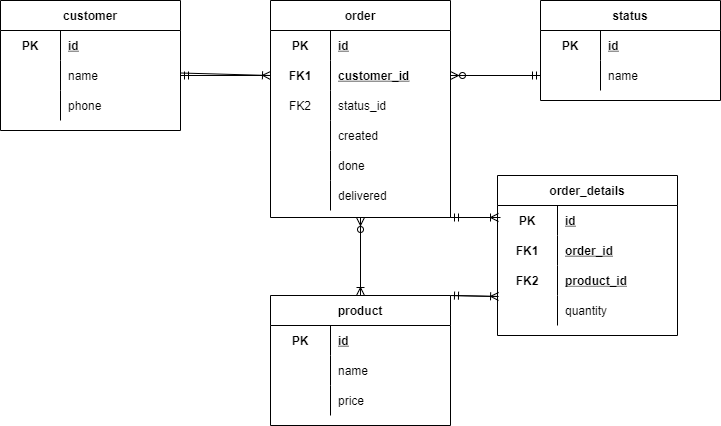

The diagram above was exported from draw.io. Its source (the exported page's mxGraphModel, read from the mxfile embedded in the PNG):
<mxGraphModel dx="601" dy="187" grid="0" gridSize="10" guides="1" tooltips="1" connect="1" arrows="1" fold="1" page="1" pageScale="1" pageWidth="850" pageHeight="1100" math="0" shadow="0">
  <root>
    <mxCell id="0" />
    <mxCell id="1" parent="0" />
    <mxCell id="2" value="customer" style="shape=table;startSize=30;container=1;collapsible=1;childLayout=tableLayout;fixedRows=1;rowLines=0;fontStyle=1;align=center;resizeLast=1;" parent="1" vertex="1">
      <mxGeometry x="60" y="65" width="180" height="130" as="geometry" />
    </mxCell>
    <mxCell id="3" value="" style="shape=partialRectangle;collapsible=0;dropTarget=0;pointerEvents=0;fillColor=none;top=0;left=0;bottom=0;right=0;points=[[0,0.5],[1,0.5]];portConstraint=eastwest;" parent="2" vertex="1">
      <mxGeometry y="30" width="180" height="30" as="geometry" />
    </mxCell>
    <mxCell id="4" value="PK" style="shape=partialRectangle;connectable=0;fillColor=none;top=0;left=0;bottom=0;right=0;fontStyle=1;overflow=hidden;" parent="3" vertex="1">
      <mxGeometry width="60" height="30" as="geometry">
        <mxRectangle width="60" height="30" as="alternateBounds" />
      </mxGeometry>
    </mxCell>
    <mxCell id="5" value="id" style="shape=partialRectangle;connectable=0;fillColor=none;top=0;left=0;bottom=0;right=0;align=left;spacingLeft=6;fontStyle=5;overflow=hidden;" parent="3" vertex="1">
      <mxGeometry x="60" width="120" height="30" as="geometry">
        <mxRectangle width="120" height="30" as="alternateBounds" />
      </mxGeometry>
    </mxCell>
    <mxCell id="9" value="" style="shape=partialRectangle;collapsible=0;dropTarget=0;pointerEvents=0;fillColor=none;top=0;left=0;bottom=0;right=0;points=[[0,0.5],[1,0.5]];portConstraint=eastwest;" parent="2" vertex="1">
      <mxGeometry y="60" width="180" height="30" as="geometry" />
    </mxCell>
    <mxCell id="10" value="" style="shape=partialRectangle;connectable=0;fillColor=none;top=0;left=0;bottom=0;right=0;editable=1;overflow=hidden;" parent="9" vertex="1">
      <mxGeometry width="60" height="30" as="geometry">
        <mxRectangle width="60" height="30" as="alternateBounds" />
      </mxGeometry>
    </mxCell>
    <mxCell id="11" value="name" style="shape=partialRectangle;connectable=0;fillColor=none;top=0;left=0;bottom=0;right=0;align=left;spacingLeft=6;overflow=hidden;" parent="9" vertex="1">
      <mxGeometry x="60" width="120" height="30" as="geometry">
        <mxRectangle width="120" height="30" as="alternateBounds" />
      </mxGeometry>
    </mxCell>
    <mxCell id="12" value="" style="shape=partialRectangle;collapsible=0;dropTarget=0;pointerEvents=0;fillColor=none;top=0;left=0;bottom=0;right=0;points=[[0,0.5],[1,0.5]];portConstraint=eastwest;" parent="2" vertex="1">
      <mxGeometry y="90" width="180" height="30" as="geometry" />
    </mxCell>
    <mxCell id="13" value="" style="shape=partialRectangle;connectable=0;fillColor=none;top=0;left=0;bottom=0;right=0;editable=1;overflow=hidden;" parent="12" vertex="1">
      <mxGeometry width="60" height="30" as="geometry">
        <mxRectangle width="60" height="30" as="alternateBounds" />
      </mxGeometry>
    </mxCell>
    <mxCell id="14" value="phone" style="shape=partialRectangle;connectable=0;fillColor=none;top=0;left=0;bottom=0;right=0;align=left;spacingLeft=6;overflow=hidden;" parent="12" vertex="1">
      <mxGeometry x="60" width="120" height="30" as="geometry">
        <mxRectangle width="120" height="30" as="alternateBounds" />
      </mxGeometry>
    </mxCell>
    <mxCell id="62" style="edgeStyle=none;html=1;endArrow=ERoneToMany;endFill=0;" parent="1" edge="1">
      <mxGeometry relative="1" as="geometry">
        <mxPoint x="420" y="330" as="targetPoint" />
        <mxPoint x="420" y="330" as="sourcePoint" />
      </mxGeometry>
    </mxCell>
    <mxCell id="74" style="edgeStyle=none;html=1;entryX=0.5;entryY=0;entryDx=0;entryDy=0;endArrow=ERoneToMany;endFill=0;" parent="1" source="15" target="48" edge="1">
      <mxGeometry relative="1" as="geometry" />
    </mxCell>
    <mxCell id="102" style="edgeStyle=none;html=1;exitX=1;exitY=1;exitDx=0;exitDy=0;endArrow=ERoneToMany;endFill=0;" edge="1" parent="1" source="15">
      <mxGeometry relative="1" as="geometry">
        <mxPoint x="558" y="282" as="targetPoint" />
      </mxGeometry>
    </mxCell>
    <mxCell id="15" value="order" style="shape=table;startSize=30;container=1;collapsible=1;childLayout=tableLayout;fixedRows=1;rowLines=0;fontStyle=1;align=center;resizeLast=1;" parent="1" vertex="1">
      <mxGeometry x="330" y="65" width="180" height="217" as="geometry" />
    </mxCell>
    <mxCell id="16" value="" style="shape=partialRectangle;collapsible=0;dropTarget=0;pointerEvents=0;fillColor=none;top=0;left=0;bottom=0;right=0;points=[[0,0.5],[1,0.5]];portConstraint=eastwest;" parent="15" vertex="1">
      <mxGeometry y="30" width="180" height="30" as="geometry" />
    </mxCell>
    <mxCell id="17" value="PK" style="shape=partialRectangle;connectable=0;fillColor=none;top=0;left=0;bottom=0;right=0;fontStyle=1;overflow=hidden;" parent="16" vertex="1">
      <mxGeometry width="60" height="30" as="geometry">
        <mxRectangle width="60" height="30" as="alternateBounds" />
      </mxGeometry>
    </mxCell>
    <mxCell id="18" value="id" style="shape=partialRectangle;connectable=0;fillColor=none;top=0;left=0;bottom=0;right=0;align=left;spacingLeft=6;fontStyle=5;overflow=hidden;" parent="16" vertex="1">
      <mxGeometry x="60" width="120" height="30" as="geometry">
        <mxRectangle width="120" height="30" as="alternateBounds" />
      </mxGeometry>
    </mxCell>
    <mxCell id="19" value="" style="shape=partialRectangle;collapsible=0;dropTarget=0;pointerEvents=0;fillColor=none;top=0;left=0;bottom=0;right=0;points=[[0,0.5],[1,0.5]];portConstraint=eastwest;" parent="15" vertex="1">
      <mxGeometry y="60" width="180" height="30" as="geometry" />
    </mxCell>
    <mxCell id="20" value="FK1" style="shape=partialRectangle;connectable=0;fillColor=none;top=0;left=0;bottom=0;right=0;fontStyle=1;overflow=hidden;" parent="19" vertex="1">
      <mxGeometry width="60" height="30" as="geometry">
        <mxRectangle width="60" height="30" as="alternateBounds" />
      </mxGeometry>
    </mxCell>
    <mxCell id="21" value="customer_id" style="shape=partialRectangle;connectable=0;fillColor=none;top=0;left=0;bottom=0;right=0;align=left;spacingLeft=6;fontStyle=5;overflow=hidden;" parent="19" vertex="1">
      <mxGeometry x="60" width="120" height="30" as="geometry">
        <mxRectangle width="120" height="30" as="alternateBounds" />
      </mxGeometry>
    </mxCell>
    <mxCell id="22" value="" style="shape=partialRectangle;collapsible=0;dropTarget=0;pointerEvents=0;fillColor=none;top=0;left=0;bottom=0;right=0;points=[[0,0.5],[1,0.5]];portConstraint=eastwest;" parent="15" vertex="1">
      <mxGeometry y="90" width="180" height="30" as="geometry" />
    </mxCell>
    <mxCell id="23" value="FK2" style="shape=partialRectangle;connectable=0;fillColor=none;top=0;left=0;bottom=0;right=0;editable=1;overflow=hidden;" parent="22" vertex="1">
      <mxGeometry width="60" height="30" as="geometry">
        <mxRectangle width="60" height="30" as="alternateBounds" />
      </mxGeometry>
    </mxCell>
    <mxCell id="24" value="status_id" style="shape=partialRectangle;connectable=0;fillColor=none;top=0;left=0;bottom=0;right=0;align=left;spacingLeft=6;overflow=hidden;" parent="22" vertex="1">
      <mxGeometry x="60" width="120" height="30" as="geometry">
        <mxRectangle width="120" height="30" as="alternateBounds" />
      </mxGeometry>
    </mxCell>
    <mxCell id="25" value="" style="shape=partialRectangle;collapsible=0;dropTarget=0;pointerEvents=0;fillColor=none;top=0;left=0;bottom=0;right=0;points=[[0,0.5],[1,0.5]];portConstraint=eastwest;" parent="15" vertex="1">
      <mxGeometry y="120" width="180" height="30" as="geometry" />
    </mxCell>
    <mxCell id="26" value="" style="shape=partialRectangle;connectable=0;fillColor=none;top=0;left=0;bottom=0;right=0;editable=1;overflow=hidden;" parent="25" vertex="1">
      <mxGeometry width="60" height="30" as="geometry">
        <mxRectangle width="60" height="30" as="alternateBounds" />
      </mxGeometry>
    </mxCell>
    <mxCell id="27" value="created" style="shape=partialRectangle;connectable=0;fillColor=none;top=0;left=0;bottom=0;right=0;align=left;spacingLeft=6;overflow=hidden;" parent="25" vertex="1">
      <mxGeometry x="60" width="120" height="30" as="geometry">
        <mxRectangle width="120" height="30" as="alternateBounds" />
      </mxGeometry>
    </mxCell>
    <mxCell id="68" style="shape=partialRectangle;collapsible=0;dropTarget=0;pointerEvents=0;fillColor=none;top=0;left=0;bottom=0;right=0;points=[[0,0.5],[1,0.5]];portConstraint=eastwest;" parent="15" vertex="1">
      <mxGeometry y="150" width="180" height="30" as="geometry" />
    </mxCell>
    <mxCell id="69" style="shape=partialRectangle;connectable=0;fillColor=none;top=0;left=0;bottom=0;right=0;editable=1;overflow=hidden;" parent="68" vertex="1">
      <mxGeometry width="60" height="30" as="geometry">
        <mxRectangle width="60" height="30" as="alternateBounds" />
      </mxGeometry>
    </mxCell>
    <mxCell id="70" value="done" style="shape=partialRectangle;connectable=0;fillColor=none;top=0;left=0;bottom=0;right=0;align=left;spacingLeft=6;overflow=hidden;" parent="68" vertex="1">
      <mxGeometry x="60" width="120" height="30" as="geometry">
        <mxRectangle width="120" height="30" as="alternateBounds" />
      </mxGeometry>
    </mxCell>
    <mxCell id="71" style="shape=partialRectangle;collapsible=0;dropTarget=0;pointerEvents=0;fillColor=none;top=0;left=0;bottom=0;right=0;points=[[0,0.5],[1,0.5]];portConstraint=eastwest;" parent="15" vertex="1">
      <mxGeometry y="180" width="180" height="30" as="geometry" />
    </mxCell>
    <mxCell id="72" style="shape=partialRectangle;connectable=0;fillColor=none;top=0;left=0;bottom=0;right=0;editable=1;overflow=hidden;" parent="71" vertex="1">
      <mxGeometry width="60" height="30" as="geometry">
        <mxRectangle width="60" height="30" as="alternateBounds" />
      </mxGeometry>
    </mxCell>
    <mxCell id="73" value="delivered" style="shape=partialRectangle;connectable=0;fillColor=none;top=0;left=0;bottom=0;right=0;align=left;spacingLeft=6;overflow=hidden;" parent="71" vertex="1">
      <mxGeometry x="60" width="120" height="30" as="geometry">
        <mxRectangle width="120" height="30" as="alternateBounds" />
      </mxGeometry>
    </mxCell>
    <mxCell id="29" style="html=1;entryX=0;entryY=0.5;entryDx=0;entryDy=0;endArrow=ERoneToMany;endFill=0;" parent="1" target="19" edge="1">
      <mxGeometry relative="1" as="geometry">
        <mxPoint x="240" y="137.5" as="sourcePoint" />
      </mxGeometry>
    </mxCell>
    <mxCell id="30" style="edgeStyle=none;html=1;endArrow=ERmandOne;endFill=0;" parent="1" source="19" edge="1">
      <mxGeometry relative="1" as="geometry">
        <mxPoint x="240" y="140" as="targetPoint" />
      </mxGeometry>
    </mxCell>
    <mxCell id="31" value="status" style="shape=table;startSize=30;container=1;collapsible=1;childLayout=tableLayout;fixedRows=1;rowLines=0;fontStyle=1;align=center;resizeLast=1;" parent="1" vertex="1">
      <mxGeometry x="600" y="65" width="180" height="100" as="geometry" />
    </mxCell>
    <mxCell id="32" value="" style="shape=partialRectangle;collapsible=0;dropTarget=0;pointerEvents=0;fillColor=none;top=0;left=0;bottom=0;right=0;points=[[0,0.5],[1,0.5]];portConstraint=eastwest;" parent="31" vertex="1">
      <mxGeometry y="30" width="180" height="30" as="geometry" />
    </mxCell>
    <mxCell id="33" value="PK" style="shape=partialRectangle;connectable=0;fillColor=none;top=0;left=0;bottom=0;right=0;fontStyle=1;overflow=hidden;" parent="32" vertex="1">
      <mxGeometry width="60" height="30" as="geometry">
        <mxRectangle width="60" height="30" as="alternateBounds" />
      </mxGeometry>
    </mxCell>
    <mxCell id="34" value="id" style="shape=partialRectangle;connectable=0;fillColor=none;top=0;left=0;bottom=0;right=0;align=left;spacingLeft=6;fontStyle=5;overflow=hidden;" parent="32" vertex="1">
      <mxGeometry x="60" width="120" height="30" as="geometry">
        <mxRectangle width="120" height="30" as="alternateBounds" />
      </mxGeometry>
    </mxCell>
    <mxCell id="38" value="" style="shape=partialRectangle;collapsible=0;dropTarget=0;pointerEvents=0;fillColor=none;top=0;left=0;bottom=0;right=0;points=[[0,0.5],[1,0.5]];portConstraint=eastwest;" parent="31" vertex="1">
      <mxGeometry y="60" width="180" height="30" as="geometry" />
    </mxCell>
    <mxCell id="39" value="" style="shape=partialRectangle;connectable=0;fillColor=none;top=0;left=0;bottom=0;right=0;editable=1;overflow=hidden;" parent="38" vertex="1">
      <mxGeometry width="60" height="30" as="geometry">
        <mxRectangle width="60" height="30" as="alternateBounds" />
      </mxGeometry>
    </mxCell>
    <mxCell id="40" value="name" style="shape=partialRectangle;connectable=0;fillColor=none;top=0;left=0;bottom=0;right=0;align=left;spacingLeft=6;overflow=hidden;" parent="38" vertex="1">
      <mxGeometry x="60" width="120" height="30" as="geometry">
        <mxRectangle width="120" height="30" as="alternateBounds" />
      </mxGeometry>
    </mxCell>
    <mxCell id="46" style="edgeStyle=none;html=1;entryX=0;entryY=0.5;entryDx=0;entryDy=0;endArrow=ERmandOne;endFill=0;" parent="1" source="19" edge="1">
      <mxGeometry relative="1" as="geometry">
        <mxPoint x="600" y="140" as="targetPoint" />
      </mxGeometry>
    </mxCell>
    <mxCell id="47" style="edgeStyle=none;html=1;endArrow=ERzeroToMany;endFill=0;exitX=0;exitY=0.5;exitDx=0;exitDy=0;" parent="1" edge="1" source="38">
      <mxGeometry relative="1" as="geometry">
        <mxPoint x="510" y="140" as="targetPoint" />
        <mxPoint x="600" y="140" as="sourcePoint" />
      </mxGeometry>
    </mxCell>
    <mxCell id="61" style="edgeStyle=none;html=1;entryX=0.5;entryY=1;entryDx=0;entryDy=0;endArrow=ERzeroToMany;endFill=0;" parent="1" source="48" target="15" edge="1">
      <mxGeometry relative="1" as="geometry" />
    </mxCell>
    <mxCell id="101" style="edgeStyle=none;html=1;exitX=1;exitY=0;exitDx=0;exitDy=0;entryX=0.006;entryY=1.033;entryDx=0;entryDy=0;endArrow=ERoneToMany;endFill=0;entryPerimeter=0;" edge="1" parent="1" source="48" target="83">
      <mxGeometry relative="1" as="geometry" />
    </mxCell>
    <mxCell id="48" value="product" style="shape=table;startSize=30;container=1;collapsible=1;childLayout=tableLayout;fixedRows=1;rowLines=0;fontStyle=1;align=center;resizeLast=1;" parent="1" vertex="1">
      <mxGeometry x="330" y="360" width="180" height="130" as="geometry" />
    </mxCell>
    <mxCell id="49" value="" style="shape=partialRectangle;collapsible=0;dropTarget=0;pointerEvents=0;fillColor=none;top=0;left=0;bottom=0;right=0;points=[[0,0.5],[1,0.5]];portConstraint=eastwest;" parent="48" vertex="1">
      <mxGeometry y="30" width="180" height="30" as="geometry" />
    </mxCell>
    <mxCell id="50" value="PK" style="shape=partialRectangle;connectable=0;fillColor=none;top=0;left=0;bottom=0;right=0;fontStyle=1;overflow=hidden;" parent="49" vertex="1">
      <mxGeometry width="60" height="30" as="geometry">
        <mxRectangle width="60" height="30" as="alternateBounds" />
      </mxGeometry>
    </mxCell>
    <mxCell id="51" value="id" style="shape=partialRectangle;connectable=0;fillColor=none;top=0;left=0;bottom=0;right=0;align=left;spacingLeft=6;fontStyle=5;overflow=hidden;" parent="49" vertex="1">
      <mxGeometry x="60" width="120" height="30" as="geometry">
        <mxRectangle width="120" height="30" as="alternateBounds" />
      </mxGeometry>
    </mxCell>
    <mxCell id="55" value="" style="shape=partialRectangle;collapsible=0;dropTarget=0;pointerEvents=0;fillColor=none;top=0;left=0;bottom=0;right=0;points=[[0,0.5],[1,0.5]];portConstraint=eastwest;" parent="48" vertex="1">
      <mxGeometry y="60" width="180" height="30" as="geometry" />
    </mxCell>
    <mxCell id="56" value="" style="shape=partialRectangle;connectable=0;fillColor=none;top=0;left=0;bottom=0;right=0;editable=1;overflow=hidden;" parent="55" vertex="1">
      <mxGeometry width="60" height="30" as="geometry">
        <mxRectangle width="60" height="30" as="alternateBounds" />
      </mxGeometry>
    </mxCell>
    <mxCell id="57" value="name" style="shape=partialRectangle;connectable=0;fillColor=none;top=0;left=0;bottom=0;right=0;align=left;spacingLeft=6;overflow=hidden;" parent="55" vertex="1">
      <mxGeometry x="60" width="120" height="30" as="geometry">
        <mxRectangle width="120" height="30" as="alternateBounds" />
      </mxGeometry>
    </mxCell>
    <mxCell id="58" value="" style="shape=partialRectangle;collapsible=0;dropTarget=0;pointerEvents=0;fillColor=none;top=0;left=0;bottom=0;right=0;points=[[0,0.5],[1,0.5]];portConstraint=eastwest;" parent="48" vertex="1">
      <mxGeometry y="90" width="180" height="30" as="geometry" />
    </mxCell>
    <mxCell id="59" value="" style="shape=partialRectangle;connectable=0;fillColor=none;top=0;left=0;bottom=0;right=0;editable=1;overflow=hidden;" parent="58" vertex="1">
      <mxGeometry width="60" height="30" as="geometry">
        <mxRectangle width="60" height="30" as="alternateBounds" />
      </mxGeometry>
    </mxCell>
    <mxCell id="60" value="price" style="shape=partialRectangle;connectable=0;fillColor=none;top=0;left=0;bottom=0;right=0;align=left;spacingLeft=6;overflow=hidden;" parent="58" vertex="1">
      <mxGeometry x="60" width="120" height="30" as="geometry">
        <mxRectangle width="120" height="30" as="alternateBounds" />
      </mxGeometry>
    </mxCell>
    <mxCell id="79" value="order_details" style="shape=table;startSize=30;container=1;collapsible=1;childLayout=tableLayout;fixedRows=1;rowLines=0;fontStyle=1;align=center;resizeLast=1;strokeColor=default;" parent="1" vertex="1">
      <mxGeometry x="557" y="240" width="180" height="160" as="geometry" />
    </mxCell>
    <mxCell id="95" style="shape=partialRectangle;collapsible=0;dropTarget=0;pointerEvents=0;fillColor=none;top=0;left=0;bottom=0;right=0;points=[[0,0.5],[1,0.5]];portConstraint=eastwest;dashed=1;dashPattern=1 4;strokeColor=default;" vertex="1" parent="79">
      <mxGeometry y="30" width="180" height="30" as="geometry" />
    </mxCell>
    <mxCell id="96" value="PK" style="shape=partialRectangle;connectable=0;fillColor=none;top=0;left=0;bottom=0;right=0;fontStyle=1;overflow=hidden;dashed=1;dashPattern=1 4;strokeColor=default;" vertex="1" parent="95">
      <mxGeometry width="60" height="30" as="geometry">
        <mxRectangle width="60" height="30" as="alternateBounds" />
      </mxGeometry>
    </mxCell>
    <mxCell id="97" value="id" style="shape=partialRectangle;connectable=0;fillColor=none;top=0;left=0;bottom=0;right=0;align=left;spacingLeft=6;fontStyle=5;overflow=hidden;dashed=1;dashPattern=1 4;strokeColor=default;" vertex="1" parent="95">
      <mxGeometry x="60" width="120" height="30" as="geometry">
        <mxRectangle width="120" height="30" as="alternateBounds" />
      </mxGeometry>
    </mxCell>
    <mxCell id="80" value="" style="shape=partialRectangle;collapsible=0;dropTarget=0;pointerEvents=0;fillColor=none;top=0;left=0;bottom=0;right=0;points=[[0,0.5],[1,0.5]];portConstraint=eastwest;dashed=1;dashPattern=1 4;strokeColor=default;" parent="79" vertex="1">
      <mxGeometry y="60" width="180" height="30" as="geometry" />
    </mxCell>
    <mxCell id="81" value="FK1" style="shape=partialRectangle;connectable=0;fillColor=none;top=0;left=0;bottom=0;right=0;fontStyle=1;overflow=hidden;dashed=1;dashPattern=1 4;strokeColor=default;" parent="80" vertex="1">
      <mxGeometry width="60" height="30" as="geometry">
        <mxRectangle width="60" height="30" as="alternateBounds" />
      </mxGeometry>
    </mxCell>
    <mxCell id="82" value="order_id" style="shape=partialRectangle;connectable=0;fillColor=none;top=0;left=0;bottom=0;right=0;align=left;spacingLeft=6;fontStyle=5;overflow=hidden;dashed=1;dashPattern=1 4;strokeColor=default;" parent="80" vertex="1">
      <mxGeometry x="60" width="120" height="30" as="geometry">
        <mxRectangle width="120" height="30" as="alternateBounds" />
      </mxGeometry>
    </mxCell>
    <mxCell id="83" value="" style="shape=partialRectangle;collapsible=0;dropTarget=0;pointerEvents=0;fillColor=none;top=0;left=0;bottom=0;right=0;points=[[0,0.5],[1,0.5]];portConstraint=eastwest;dashed=1;dashPattern=1 4;strokeColor=default;" parent="79" vertex="1">
      <mxGeometry y="90" width="180" height="30" as="geometry" />
    </mxCell>
    <mxCell id="84" value="FK2" style="shape=partialRectangle;connectable=0;fillColor=none;top=0;left=0;bottom=0;right=0;fontStyle=1;overflow=hidden;dashed=1;dashPattern=1 4;strokeColor=default;" parent="83" vertex="1">
      <mxGeometry width="60" height="30" as="geometry">
        <mxRectangle width="60" height="30" as="alternateBounds" />
      </mxGeometry>
    </mxCell>
    <mxCell id="85" value="product_id" style="shape=partialRectangle;connectable=0;fillColor=none;top=0;left=0;bottom=0;right=0;align=left;spacingLeft=6;fontStyle=5;overflow=hidden;dashed=1;dashPattern=1 4;strokeColor=default;" parent="83" vertex="1">
      <mxGeometry x="60" width="120" height="30" as="geometry">
        <mxRectangle width="120" height="30" as="alternateBounds" />
      </mxGeometry>
    </mxCell>
    <mxCell id="86" value="" style="shape=partialRectangle;collapsible=0;dropTarget=0;pointerEvents=0;fillColor=none;top=0;left=0;bottom=0;right=0;points=[[0,0.5],[1,0.5]];portConstraint=eastwest;dashed=1;dashPattern=1 4;strokeColor=default;" parent="79" vertex="1">
      <mxGeometry y="120" width="180" height="30" as="geometry" />
    </mxCell>
    <mxCell id="87" value="" style="shape=partialRectangle;connectable=0;fillColor=none;top=0;left=0;bottom=0;right=0;editable=1;overflow=hidden;dashed=1;dashPattern=1 4;strokeColor=default;" parent="86" vertex="1">
      <mxGeometry width="60" height="30" as="geometry">
        <mxRectangle width="60" height="30" as="alternateBounds" />
      </mxGeometry>
    </mxCell>
    <mxCell id="88" value="quantity" style="shape=partialRectangle;connectable=0;fillColor=none;top=0;left=0;bottom=0;right=0;align=left;spacingLeft=6;overflow=hidden;dashed=1;dashPattern=1 4;strokeColor=default;" parent="86" vertex="1">
      <mxGeometry x="60" width="120" height="30" as="geometry">
        <mxRectangle width="120" height="30" as="alternateBounds" />
      </mxGeometry>
    </mxCell>
    <mxCell id="99" style="edgeStyle=none;html=1;exitX=0;exitY=0.033;exitDx=0;exitDy=0;entryX=1;entryY=0;entryDx=0;entryDy=0;endArrow=ERmandOne;endFill=0;exitPerimeter=0;" edge="1" parent="1" source="86" target="48">
      <mxGeometry relative="1" as="geometry" />
    </mxCell>
    <mxCell id="100" style="edgeStyle=none;html=1;entryX=1;entryY=1;entryDx=0;entryDy=0;endArrow=ERmandOne;endFill=0;" edge="1" parent="1" target="15">
      <mxGeometry relative="1" as="geometry">
        <mxPoint x="560" y="282" as="sourcePoint" />
      </mxGeometry>
    </mxCell>
  </root>
</mxGraphModel>